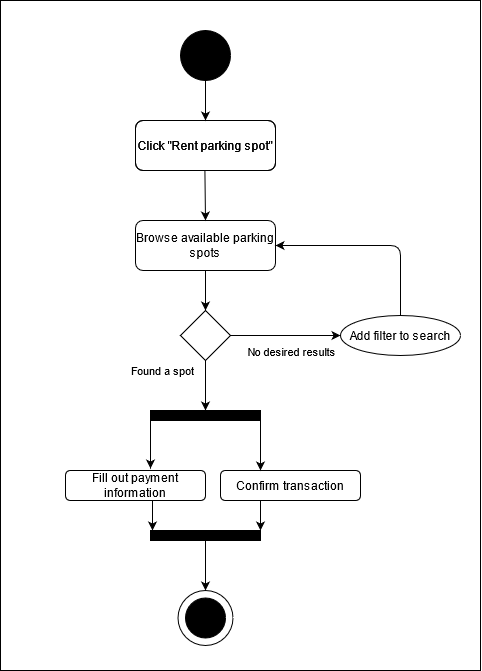

The diagram above was exported from draw.io. Its source (the exported page's mxGraphModel, read from the mxfile embedded in the PNG):
<mxGraphModel dx="622" dy="993" grid="1" gridSize="10" guides="1" tooltips="1" connect="1" arrows="1" fold="1" page="1" pageScale="1" pageWidth="850" pageHeight="1100" math="0" shadow="0">
  <root>
    <mxCell id="0" />
    <mxCell id="1" parent="0" />
    <mxCell id="fiNo90xSkbYkTQDXsirM-36" value="" style="rounded=0;whiteSpace=wrap;html=1;strokeColor=#000000;fillColor=none;" vertex="1" parent="1">
      <mxGeometry x="160" y="10" width="480" height="670" as="geometry" />
    </mxCell>
    <mxCell id="fiNo90xSkbYkTQDXsirM-1" value="" style="ellipse;whiteSpace=wrap;html=1;aspect=fixed;fillColor=#000000;" vertex="1" parent="1">
      <mxGeometry x="340" y="40" width="50" height="50" as="geometry" />
    </mxCell>
    <mxCell id="fiNo90xSkbYkTQDXsirM-2" value="" style="endArrow=classic;html=1;exitX=0.5;exitY=1;exitDx=0;exitDy=0;" edge="1" parent="1" source="fiNo90xSkbYkTQDXsirM-1">
      <mxGeometry width="50" height="50" relative="1" as="geometry">
        <mxPoint x="200" y="450" as="sourcePoint" />
        <mxPoint x="365" y="130" as="targetPoint" />
      </mxGeometry>
    </mxCell>
    <mxCell id="fiNo90xSkbYkTQDXsirM-5" value="Click &quot;Rent parking spot&quot;" style="rounded=1;whiteSpace=wrap;html=1;fillColor=none;" vertex="1" parent="1">
      <mxGeometry x="295" y="130" width="140" height="50" as="geometry" />
    </mxCell>
    <mxCell id="fiNo90xSkbYkTQDXsirM-7" value="Click &quot;Rent parking spot&quot;" style="rounded=1;whiteSpace=wrap;html=1;fillColor=none;" vertex="1" parent="1">
      <mxGeometry x="295" y="130" width="140" height="50" as="geometry" />
    </mxCell>
    <mxCell id="fiNo90xSkbYkTQDXsirM-8" value="Browse available parking spots" style="rounded=1;whiteSpace=wrap;html=1;fillColor=none;" vertex="1" parent="1">
      <mxGeometry x="295" y="230" width="140" height="50" as="geometry" />
    </mxCell>
    <mxCell id="fiNo90xSkbYkTQDXsirM-14" style="edgeStyle=orthogonalEdgeStyle;rounded=0;orthogonalLoop=1;jettySize=auto;html=1;entryX=0;entryY=0.5;entryDx=0;entryDy=0;" edge="1" parent="1" source="fiNo90xSkbYkTQDXsirM-9" target="fiNo90xSkbYkTQDXsirM-13">
      <mxGeometry relative="1" as="geometry" />
    </mxCell>
    <mxCell id="fiNo90xSkbYkTQDXsirM-15" value="No desired results" style="edgeLabel;html=1;align=center;verticalAlign=middle;resizable=0;points=[];" vertex="1" connectable="0" parent="fiNo90xSkbYkTQDXsirM-14">
      <mxGeometry x="-0.3185" relative="1" as="geometry">
        <mxPoint x="22.5" y="15" as="offset" />
      </mxGeometry>
    </mxCell>
    <mxCell id="fiNo90xSkbYkTQDXsirM-9" value="" style="rhombus;whiteSpace=wrap;html=1;fillColor=none;" vertex="1" parent="1">
      <mxGeometry x="340" y="320" width="50" height="50" as="geometry" />
    </mxCell>
    <mxCell id="fiNo90xSkbYkTQDXsirM-10" value="" style="endArrow=classic;html=1;exitX=0.5;exitY=1;exitDx=0;exitDy=0;entryX=0.5;entryY=0;entryDx=0;entryDy=0;" edge="1" parent="1" target="fiNo90xSkbYkTQDXsirM-8">
      <mxGeometry width="50" height="50" relative="1" as="geometry">
        <mxPoint x="364.41" y="180" as="sourcePoint" />
        <mxPoint x="364.41" y="220" as="targetPoint" />
      </mxGeometry>
    </mxCell>
    <mxCell id="fiNo90xSkbYkTQDXsirM-11" value="" style="endArrow=classic;html=1;exitX=0.5;exitY=1;exitDx=0;exitDy=0;entryX=0.5;entryY=0;entryDx=0;entryDy=0;" edge="1" parent="1" source="fiNo90xSkbYkTQDXsirM-8" target="fiNo90xSkbYkTQDXsirM-9">
      <mxGeometry width="50" height="50" relative="1" as="geometry">
        <mxPoint x="364.41" y="270" as="sourcePoint" />
        <mxPoint x="364.41" y="310" as="targetPoint" />
      </mxGeometry>
    </mxCell>
    <mxCell id="fiNo90xSkbYkTQDXsirM-13" value="Add filter to search" style="ellipse;whiteSpace=wrap;html=1;fillColor=none;" vertex="1" parent="1">
      <mxGeometry x="500" y="325" width="120" height="40" as="geometry" />
    </mxCell>
    <mxCell id="fiNo90xSkbYkTQDXsirM-17" value="" style="endArrow=classic;html=1;exitX=0.5;exitY=0;exitDx=0;exitDy=0;entryX=1;entryY=0.5;entryDx=0;entryDy=0;" edge="1" parent="1" source="fiNo90xSkbYkTQDXsirM-13" target="fiNo90xSkbYkTQDXsirM-8">
      <mxGeometry width="50" height="50" relative="1" as="geometry">
        <mxPoint x="410" y="290" as="sourcePoint" />
        <mxPoint x="360" y="210" as="targetPoint" />
        <Array as="points">
          <mxPoint x="560" y="255" />
        </Array>
      </mxGeometry>
    </mxCell>
    <mxCell id="fiNo90xSkbYkTQDXsirM-18" value="" style="endArrow=classic;html=1;exitX=0.5;exitY=1;exitDx=0;exitDy=0;" edge="1" parent="1" source="fiNo90xSkbYkTQDXsirM-9">
      <mxGeometry width="50" height="50" relative="1" as="geometry">
        <mxPoint x="340" y="290" as="sourcePoint" />
        <mxPoint x="365" y="420" as="targetPoint" />
      </mxGeometry>
    </mxCell>
    <mxCell id="fiNo90xSkbYkTQDXsirM-21" value="&lt;font style=&quot;font-size: 11px&quot;&gt;Found a spot&lt;/font&gt;" style="text;html=1;strokeColor=none;fillColor=none;align=center;verticalAlign=middle;whiteSpace=wrap;rounded=0;" vertex="1" parent="1">
      <mxGeometry x="280" y="370" width="85" height="20" as="geometry" />
    </mxCell>
    <mxCell id="fiNo90xSkbYkTQDXsirM-23" value="" style="rounded=0;whiteSpace=wrap;html=1;fillColor=#000000;" vertex="1" parent="1">
      <mxGeometry x="310" y="420" width="110" height="10" as="geometry" />
    </mxCell>
    <mxCell id="fiNo90xSkbYkTQDXsirM-24" value="" style="endArrow=classic;html=1;" edge="1" parent="1">
      <mxGeometry width="50" height="50" relative="1" as="geometry">
        <mxPoint x="310" y="430" as="sourcePoint" />
        <mxPoint x="310" y="478" as="targetPoint" />
      </mxGeometry>
    </mxCell>
    <mxCell id="fiNo90xSkbYkTQDXsirM-25" value="" style="endArrow=classic;html=1;" edge="1" parent="1">
      <mxGeometry width="50" height="50" relative="1" as="geometry">
        <mxPoint x="420" y="430" as="sourcePoint" />
        <mxPoint x="420" y="480" as="targetPoint" />
      </mxGeometry>
    </mxCell>
    <mxCell id="fiNo90xSkbYkTQDXsirM-26" value="Fill out payment information" style="rounded=1;whiteSpace=wrap;html=1;fillColor=none;" vertex="1" parent="1">
      <mxGeometry x="225" y="480" width="140" height="30" as="geometry" />
    </mxCell>
    <mxCell id="fiNo90xSkbYkTQDXsirM-27" value="Confirm transaction" style="rounded=1;whiteSpace=wrap;html=1;fillColor=none;" vertex="1" parent="1">
      <mxGeometry x="380" y="480" width="140" height="30" as="geometry" />
    </mxCell>
    <mxCell id="fiNo90xSkbYkTQDXsirM-28" value="" style="endArrow=classic;html=1;" edge="1" parent="1">
      <mxGeometry width="50" height="50" relative="1" as="geometry">
        <mxPoint x="312" y="510" as="sourcePoint" />
        <mxPoint x="312" y="540" as="targetPoint" />
      </mxGeometry>
    </mxCell>
    <mxCell id="fiNo90xSkbYkTQDXsirM-29" value="" style="endArrow=classic;html=1;" edge="1" parent="1">
      <mxGeometry width="50" height="50" relative="1" as="geometry">
        <mxPoint x="420" y="510" as="sourcePoint" />
        <mxPoint x="420" y="540" as="targetPoint" />
      </mxGeometry>
    </mxCell>
    <mxCell id="fiNo90xSkbYkTQDXsirM-30" value="" style="rounded=0;whiteSpace=wrap;html=1;fillColor=#000000;" vertex="1" parent="1">
      <mxGeometry x="310" y="540" width="110" height="10" as="geometry" />
    </mxCell>
    <mxCell id="fiNo90xSkbYkTQDXsirM-31" value="" style="endArrow=classic;html=1;exitX=0.5;exitY=1;exitDx=0;exitDy=0;" edge="1" parent="1" source="fiNo90xSkbYkTQDXsirM-30">
      <mxGeometry width="50" height="50" relative="1" as="geometry">
        <mxPoint x="365" y="630" as="sourcePoint" />
        <mxPoint x="365" y="600" as="targetPoint" />
      </mxGeometry>
    </mxCell>
    <mxCell id="fiNo90xSkbYkTQDXsirM-34" value="" style="ellipse;whiteSpace=wrap;html=1;aspect=fixed;fillColor=none;" vertex="1" parent="1">
      <mxGeometry x="337.5" y="600" width="55" height="55" as="geometry" />
    </mxCell>
    <mxCell id="fiNo90xSkbYkTQDXsirM-35" value="" style="ellipse;whiteSpace=wrap;html=1;aspect=fixed;fillColor=#000000;" vertex="1" parent="1">
      <mxGeometry x="345" y="607.5" width="40" height="40" as="geometry" />
    </mxCell>
  </root>
</mxGraphModel>